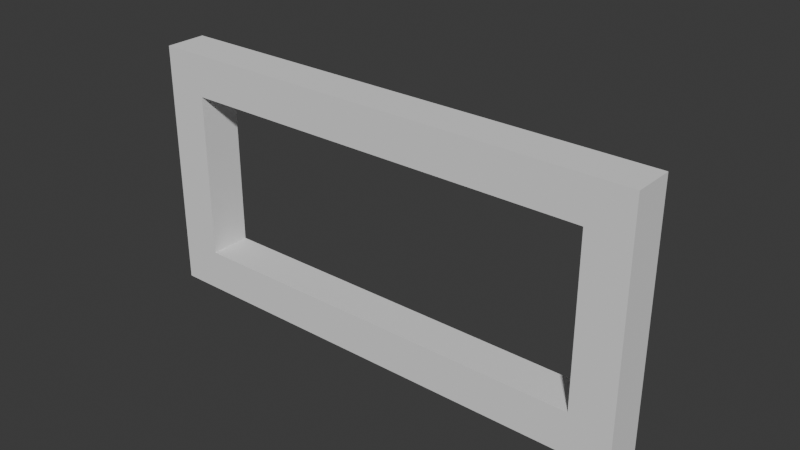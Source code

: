 # Source: frame_2x1.blend  (saved by Blender 4.0.36; exported with 4.5.12 LTS)
import bpy
from mathutils import Matrix  # noqa: F401  (used for matrix-valued properties, if any)

bpy.ops.wm.read_factory_settings(use_empty=True)
scene = bpy.context.scene
scene.name = 'Scene'

# ---- collections
col_collection = bpy.data.collections.new('Collection'); scene.collection.children.link(col_collection)
col_hidden = bpy.data.collections.new('Hidden'); scene.collection.children.link(col_hidden)

# ---- world
world_world = bpy.data.worlds.new('World'); scene.world = world_world
world_world.use_nodes = True; world_world.node_tree.nodes.clear()
_N = world_world.node_tree.nodes; _L = world_world.node_tree.links
n0 = _N.new('ShaderNodeOutputWorld'); n0.name = 'World Output'; n0.location = (300, 300)
n1 = _N.new('ShaderNodeBackground'); n1.name = 'Background'; n1.location = (10, 300)
n1.inputs[0].default_value = (0.05088, 0.05088, 0.05088, 1.0)
_L.new(n1.outputs[0], n0.inputs[0])
n0.is_active_output = True
world_world.color = (0.05088, 0.05088, 0.05088)
world_world.use_sun_shadow = False
world_world.sun_shadow_jitter_overblur = 0.0

# ---- meshes
me_cube_001 = bpy.data.meshes.new('Cube.001')
me_cube_001.from_pydata([(-1.0, -0.5, 0.0), (-1.0, -0.5, 0.166), (-1.0, 0.5, 0.0), (-1.0, 0.5, 0.166), (1.0, -0.5, 0.0), (1.0, -0.5, 0.166), (1.0, 0.5, 0.0), (1.0, 0.5, 0.166)], [], [(0, 1, 3, 2), (2, 3, 7, 6), (6, 7, 5, 4), (4, 5, 1, 0), (2, 6, 4, 0), (7, 3, 1, 5)])
_uv = me_cube_001.uv_layers.new(name='UVMap')
_uv.uv.foreach_set('vector', [0.375, 0.0, 0.625, 0.0, 0.625, 0.25, 0.375, 0.25, 0.375, 0.25, 0.625, 0.25, 0.625, 0.5, 0.375, 0.5, 0.375, 0.5, 0.625, 0.5, 0.625, 0.75, 0.375, 0.75, 0.375, 0.75, 0.625, 0.75, 0.625, 1.0, 0.375, 1.0, 0.125, 0.5, 0.375, 0.5, 0.375, 0.75, 0.125, 0.75, 0.625, 0.5, 0.875, 0.5, 0.875, 0.75, 0.625, 0.75])
me_cube_001.update()
me_cube_003 = bpy.data.meshes.new('Cube.003')
me_cube_003.from_pydata([(-0.5, -0.5, -0.5), (-0.5, -0.5, 0.5), (-0.5, 0.5, -0.5), (-0.5, 0.5, 0.5), (0.5, -0.5, -0.5), (0.5, -0.5, 0.5), (0.5, 0.5, -0.5), (0.5, 0.5, 0.5)], [], [(0, 1, 3, 2), (2, 3, 7, 6), (6, 7, 5, 4), (4, 5, 1, 0), (2, 6, 4, 0), (7, 3, 1, 5)])
_uv = me_cube_003.uv_layers.new(name='UVMap')
_uv.uv.foreach_set('vector', [0.375, 0.0, 0.625, 0.0, 0.625, 0.25, 0.375, 0.25, 0.375, 0.25, 0.625, 0.25, 0.625, 0.5, 0.375, 0.5, 0.375, 0.5, 0.625, 0.5, 0.625, 0.75, 0.375, 0.75, 0.375, 0.75, 0.625, 0.75, 0.625, 1.0, 0.375, 1.0, 0.125, 0.5, 0.375, 0.5, 0.375, 0.75, 0.125, 0.75, 0.625, 0.5, 0.875, 0.5, 0.875, 0.75, 0.625, 0.75])
me_cube_003.update()

# ---- objects
ob_cube = bpy.data.objects.new('Cube', me_cube_001)
ob_hollow = bpy.data.objects.new('Hollow', me_cube_003)

# ---- transforms, parenting, visibility, modifiers, constraints
ob_cube.location = (0.0, 0.0, 0.0)
ob_cube.rotation_euler = (1.571, 0.0, 0.0)
_m = ob_cube.modifiers.new('Boolean', 'BOOLEAN')
_m.object = ob_hollow
ob_hollow.location = (0.0, 0.0, 0.0)
ob_hollow.scale = (1.667, 1.0, 0.667)

# ---- collection membership
col_collection.objects.link(ob_cube)
col_hidden.objects.link(ob_hollow)
def _layer_coll(name, lc=None):
    lc = lc or bpy.context.view_layer.layer_collection
    for c in lc.children:
        if c.name == name: return c
        r = _layer_coll(name, c)
        if r: return r
_layer_coll('Hidden').exclude = True

# ---- scene / render settings (as saved in the file)
scene.frame_start = 1; scene.frame_end = 250; scene.frame_set(1)
scene.render.engine = 'BLENDER_EEVEE_NEXT'
scene.render.fps = 30
scene.cycles.sampling_pattern = 'TABULATED_SOBOL'
bpy.context.view_layer.update()

# ---- added for rendering (the .blend has no active camera and no usable light): camera, sun
cam_auto = bpy.data.cameras.new('AutoCamera')
cam_auto.lens = 50.0
cam_auto.sensor_width = 36.0
cam_auto.clip_end = 1000.0
ob_auto_camera = bpy.data.objects.new('AutoCamera', cam_auto)
scene.collection.objects.link(ob_auto_camera)
ob_auto_camera.location = (2.26633, -2.71959, 1.81306)
ob_auto_camera.rotation_euler = (1.09748, -7.21219e-08, 0.694738)
scene.camera = ob_auto_camera
light_auto_sun = bpy.data.lights.new('AutoSun', 'SUN')
light_auto_sun.energy = 3.0
light_auto_sun.angle = 0.0523599
ob_auto_sun = bpy.data.objects.new('AutoSun', light_auto_sun)
scene.collection.objects.link(ob_auto_sun)
ob_auto_sun.rotation_euler = (0.872665, 0.174533, 0.523599)
bpy.context.view_layer.update()
